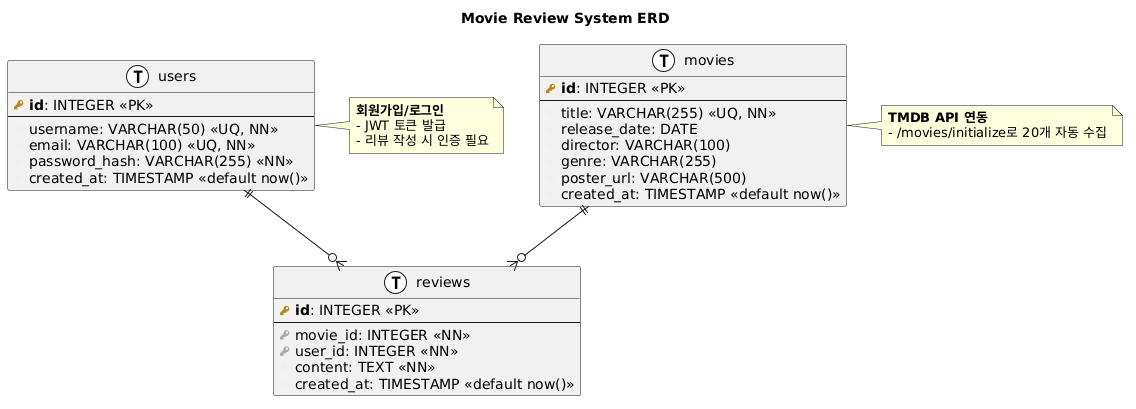

The diagram above was rendered by PlantUML. Its source (embedded in the PNG):
@startuml
!define primary_key(x) <b><color:#b8861b><&key></color> x</b>
!define foreign_key(x) <color:#aaaaaa><&key></color> x
!define column(x) <color:#efefef><&media-record></color> x
!define table(x) entity x << (T, white) >>

title Movie Review System ERD

table(users) {
  primary_key(id): INTEGER <<PK>>
  --
  column(username): VARCHAR(50) <<UQ, NN>>
  column(email): VARCHAR(100) <<UQ, NN>>
  column(password_hash): VARCHAR(255) <<NN>>
  column(created_at): TIMESTAMP <<default now()>>
}

table(movies) {
  primary_key(id): INTEGER <<PK>>
  --
  column(title): VARCHAR(255) <<UQ, NN>>
  column(release_date): DATE
  column(director): VARCHAR(100)
  column(genre): VARCHAR(255)
  column(poster_url): VARCHAR(500)
  column(created_at): TIMESTAMP <<default now()>>
}

table(reviews) {
  primary_key(id): INTEGER <<PK>>
  --
  foreign_key(movie_id): INTEGER <<NN>>
  foreign_key(user_id): INTEGER <<NN>>
  column(content): TEXT <<NN>>
  column(created_at): TIMESTAMP <<default now()>>
}

' 관계 설정
users ||--o{ reviews
movies ||--o{ reviews

note right of users
  **회원가입/로그인**
  - JWT 토큰 발급
  - 리뷰 작성 시 인증 필요
end note

note right of movies
  **TMDB API 연동**
  - /movies/initialize로 20개 자동 수집
end note
@enduml